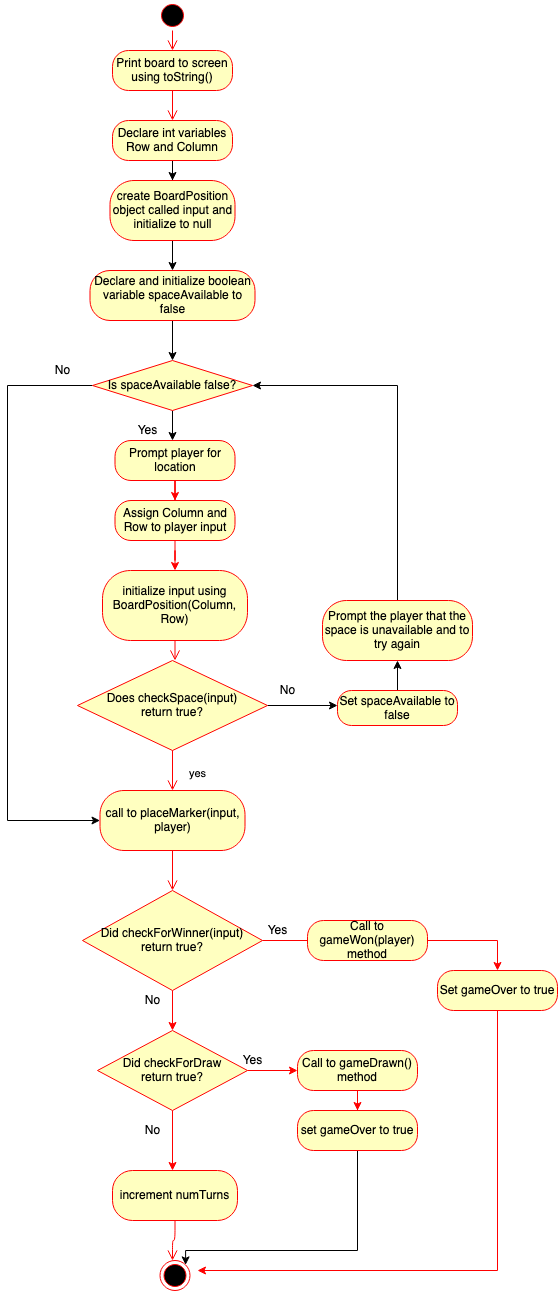

The diagram above was exported from draw.io. Its source (the exported page's mxGraphModel, read from the mxfile embedded in the PNG):
<mxGraphModel dx="1169" dy="1031" grid="1" gridSize="10" guides="1" tooltips="1" connect="1" arrows="1" fold="1" page="1" pageScale="1" pageWidth="850" pageHeight="1400" math="0" shadow="0">
  <root>
    <mxCell id="I8q1z__n3uY_tI28jG0_-0" />
    <mxCell id="I8q1z__n3uY_tI28jG0_-1" parent="I8q1z__n3uY_tI28jG0_-0" />
    <mxCell id="I8q1z__n3uY_tI28jG0_-2" value="" style="ellipse;html=1;shape=startState;fillColor=#000000;strokeColor=#ff0000;" parent="I8q1z__n3uY_tI28jG0_-1" vertex="1">
      <mxGeometry x="380" y="130" width="30" height="30" as="geometry" />
    </mxCell>
    <mxCell id="I8q1z__n3uY_tI28jG0_-5" value="" style="edgeStyle=orthogonalEdgeStyle;html=1;verticalAlign=bottom;endArrow=open;endSize=8;strokeColor=#ff0000;" parent="I8q1z__n3uY_tI28jG0_-1" edge="1">
      <mxGeometry relative="1" as="geometry">
        <mxPoint x="395" y="180" as="targetPoint" />
        <mxPoint x="395" y="160" as="sourcePoint" />
      </mxGeometry>
    </mxCell>
    <mxCell id="I8q1z__n3uY_tI28jG0_-6" value="Print board to screen using toString()" style="rounded=1;whiteSpace=wrap;html=1;arcSize=40;fontColor=#000000;fillColor=#ffffc0;strokeColor=#ff0000;" parent="I8q1z__n3uY_tI28jG0_-1" vertex="1">
      <mxGeometry x="335" y="180" width="120" height="40" as="geometry" />
    </mxCell>
    <mxCell id="I8q1z__n3uY_tI28jG0_-7" value="" style="edgeStyle=orthogonalEdgeStyle;html=1;verticalAlign=bottom;endArrow=open;endSize=8;strokeColor=#ff0000;" parent="I8q1z__n3uY_tI28jG0_-1" source="I8q1z__n3uY_tI28jG0_-6" edge="1">
      <mxGeometry relative="1" as="geometry">
        <mxPoint x="395" y="250" as="targetPoint" />
      </mxGeometry>
    </mxCell>
    <mxCell id="I8q1z__n3uY_tI28jG0_-11" style="edgeStyle=orthogonalEdgeStyle;rounded=0;orthogonalLoop=1;jettySize=auto;html=1;strokeColor=#FF0000;" parent="I8q1z__n3uY_tI28jG0_-1" source="I8q1z__n3uY_tI28jG0_-8" target="I8q1z__n3uY_tI28jG0_-12" edge="1">
      <mxGeometry relative="1" as="geometry">
        <mxPoint x="397.5" y="640" as="targetPoint" />
      </mxGeometry>
    </mxCell>
    <mxCell id="I8q1z__n3uY_tI28jG0_-8" value="Prompt player for location" style="rounded=1;whiteSpace=wrap;html=1;arcSize=40;fontColor=#000000;fillColor=#ffffc0;strokeColor=#ff0000;" parent="I8q1z__n3uY_tI28jG0_-1" vertex="1">
      <mxGeometry x="337.5" y="570" width="120" height="40" as="geometry" />
    </mxCell>
    <mxCell id="I8q1z__n3uY_tI28jG0_-15" style="edgeStyle=orthogonalEdgeStyle;rounded=0;orthogonalLoop=1;jettySize=auto;html=1;strokeColor=#FF0000;" parent="I8q1z__n3uY_tI28jG0_-1" source="I8q1z__n3uY_tI28jG0_-12" target="I8q1z__n3uY_tI28jG0_-13" edge="1">
      <mxGeometry relative="1" as="geometry" />
    </mxCell>
    <mxCell id="I8q1z__n3uY_tI28jG0_-12" value="Assign Column and Row to player input" style="rounded=1;whiteSpace=wrap;html=1;arcSize=40;fontColor=#000000;fillColor=#ffffc0;strokeColor=#ff0000;" parent="I8q1z__n3uY_tI28jG0_-1" vertex="1">
      <mxGeometry x="337.5" y="630" width="120" height="40" as="geometry" />
    </mxCell>
    <mxCell id="I8q1z__n3uY_tI28jG0_-13" value="initialize input using BoardPosition(Column, Row)" style="rounded=1;whiteSpace=wrap;html=1;arcSize=40;fontColor=#000000;fillColor=#ffffc0;strokeColor=#ff0000;" parent="I8q1z__n3uY_tI28jG0_-1" vertex="1">
      <mxGeometry x="325" y="700" width="145" height="70" as="geometry" />
    </mxCell>
    <mxCell id="I8q1z__n3uY_tI28jG0_-14" value="" style="edgeStyle=orthogonalEdgeStyle;html=1;verticalAlign=bottom;endArrow=open;endSize=8;strokeColor=#ff0000;" parent="I8q1z__n3uY_tI28jG0_-1" source="I8q1z__n3uY_tI28jG0_-13" edge="1">
      <mxGeometry relative="1" as="geometry">
        <mxPoint x="397.5" y="790" as="targetPoint" />
      </mxGeometry>
    </mxCell>
    <mxCell id="1E4a1K8Fy-iOfLBM7msa-14" style="edgeStyle=orthogonalEdgeStyle;rounded=0;orthogonalLoop=1;jettySize=auto;html=1;" parent="I8q1z__n3uY_tI28jG0_-1" source="r2DG6IDCGoVVWgUtl6lP-2" edge="1">
      <mxGeometry relative="1" as="geometry">
        <mxPoint x="560" y="835" as="targetPoint" />
      </mxGeometry>
    </mxCell>
    <mxCell id="r2DG6IDCGoVVWgUtl6lP-2" value="&lt;div&gt;Does checkSpace(input) &lt;br&gt;&lt;/div&gt;&lt;div&gt;return true?&lt;/div&gt;" style="rhombus;whiteSpace=wrap;html=1;fillColor=#ffffc0;strokeColor=#ff0000;" parent="I8q1z__n3uY_tI28jG0_-1" vertex="1">
      <mxGeometry x="300" y="790" width="190" height="90" as="geometry" />
    </mxCell>
    <mxCell id="r2DG6IDCGoVVWgUtl6lP-4" value="yes" style="edgeStyle=orthogonalEdgeStyle;html=1;align=left;verticalAlign=top;endArrow=open;endSize=8;strokeColor=#ff0000;" parent="I8q1z__n3uY_tI28jG0_-1" source="r2DG6IDCGoVVWgUtl6lP-2" edge="1">
      <mxGeometry x="-0.5" y="15" relative="1" as="geometry">
        <mxPoint x="395" y="920" as="targetPoint" />
        <mxPoint as="offset" />
      </mxGeometry>
    </mxCell>
    <mxCell id="r2DG6IDCGoVVWgUtl6lP-5" value="call to placeMarker(input, player)" style="rounded=1;whiteSpace=wrap;html=1;arcSize=40;fontColor=#000000;fillColor=#ffffc0;strokeColor=#ff0000;" parent="I8q1z__n3uY_tI28jG0_-1" vertex="1">
      <mxGeometry x="322.5" y="920" width="145" height="60" as="geometry" />
    </mxCell>
    <mxCell id="r2DG6IDCGoVVWgUtl6lP-6" value="" style="edgeStyle=orthogonalEdgeStyle;html=1;verticalAlign=bottom;endArrow=open;endSize=8;strokeColor=#ff0000;" parent="I8q1z__n3uY_tI28jG0_-1" source="r2DG6IDCGoVVWgUtl6lP-5" edge="1">
      <mxGeometry relative="1" as="geometry">
        <mxPoint x="395" y="1020" as="targetPoint" />
      </mxGeometry>
    </mxCell>
    <mxCell id="r2DG6IDCGoVVWgUtl6lP-11" style="edgeStyle=orthogonalEdgeStyle;rounded=0;orthogonalLoop=1;jettySize=auto;html=1;entryX=0.5;entryY=0;entryDx=0;entryDy=0;strokeColor=#FF0000;" parent="I8q1z__n3uY_tI28jG0_-1" source="r2DG6IDCGoVVWgUtl6lP-7" target="r2DG6IDCGoVVWgUtl6lP-10" edge="1">
      <mxGeometry relative="1" as="geometry" />
    </mxCell>
    <mxCell id="r2DG6IDCGoVVWgUtl6lP-18" style="edgeStyle=orthogonalEdgeStyle;rounded=0;orthogonalLoop=1;jettySize=auto;html=1;strokeColor=#FF0000;" parent="I8q1z__n3uY_tI28jG0_-1" source="r2DG6IDCGoVVWgUtl6lP-7" edge="1">
      <mxGeometry relative="1" as="geometry">
        <mxPoint x="540" y="1070" as="targetPoint" />
      </mxGeometry>
    </mxCell>
    <mxCell id="r2DG6IDCGoVVWgUtl6lP-7" value="&lt;div&gt;Did checkForWinner(input)&lt;/div&gt;&lt;div&gt; return true?&lt;/div&gt;" style="rhombus;whiteSpace=wrap;html=1;fillColor=#ffffc0;strokeColor=#ff0000;" parent="I8q1z__n3uY_tI28jG0_-1" vertex="1">
      <mxGeometry x="305" y="1020" width="180" height="100" as="geometry" />
    </mxCell>
    <mxCell id="r2DG6IDCGoVVWgUtl6lP-13" style="edgeStyle=orthogonalEdgeStyle;rounded=0;orthogonalLoop=1;jettySize=auto;html=1;strokeColor=#FF0000;" parent="I8q1z__n3uY_tI28jG0_-1" source="r2DG6IDCGoVVWgUtl6lP-10" edge="1">
      <mxGeometry relative="1" as="geometry">
        <mxPoint x="395" y="1300" as="targetPoint" />
      </mxGeometry>
    </mxCell>
    <mxCell id="r2DG6IDCGoVVWgUtl6lP-19" style="edgeStyle=orthogonalEdgeStyle;rounded=0;orthogonalLoop=1;jettySize=auto;html=1;strokeColor=#FF0000;" parent="I8q1z__n3uY_tI28jG0_-1" source="r2DG6IDCGoVVWgUtl6lP-10" target="r2DG6IDCGoVVWgUtl6lP-20" edge="1">
      <mxGeometry relative="1" as="geometry">
        <mxPoint x="540" y="1200" as="targetPoint" />
      </mxGeometry>
    </mxCell>
    <mxCell id="r2DG6IDCGoVVWgUtl6lP-10" value="&lt;div&gt;Did checkForDraw &lt;br&gt;&lt;/div&gt;&lt;div&gt;return true?&lt;/div&gt;" style="rhombus;whiteSpace=wrap;html=1;fillColor=#ffffc0;strokeColor=#ff0000;" parent="I8q1z__n3uY_tI28jG0_-1" vertex="1">
      <mxGeometry x="320" y="1160" width="150" height="80" as="geometry" />
    </mxCell>
    <mxCell id="r2DG6IDCGoVVWgUtl6lP-12" value="No" style="text;html=1;align=center;verticalAlign=middle;resizable=0;points=[];autosize=1;" parent="I8q1z__n3uY_tI28jG0_-1" vertex="1">
      <mxGeometry x="360" y="1120" width="30" height="20" as="geometry" />
    </mxCell>
    <mxCell id="r2DG6IDCGoVVWgUtl6lP-14" value="No" style="text;html=1;align=center;verticalAlign=middle;resizable=0;points=[];autosize=1;" parent="I8q1z__n3uY_tI28jG0_-1" vertex="1">
      <mxGeometry x="360" y="1250" width="30" height="20" as="geometry" />
    </mxCell>
    <mxCell id="r2DG6IDCGoVVWgUtl6lP-15" value="increment numTurns" style="rounded=1;whiteSpace=wrap;html=1;arcSize=40;fontColor=#000000;fillColor=#ffffc0;strokeColor=#ff0000;" parent="I8q1z__n3uY_tI28jG0_-1" vertex="1">
      <mxGeometry x="335" y="1300" width="125" height="50" as="geometry" />
    </mxCell>
    <mxCell id="r2DG6IDCGoVVWgUtl6lP-16" value="" style="edgeStyle=orthogonalEdgeStyle;html=1;verticalAlign=bottom;endArrow=open;endSize=8;strokeColor=#ff0000;" parent="I8q1z__n3uY_tI28jG0_-1" source="r2DG6IDCGoVVWgUtl6lP-15" edge="1">
      <mxGeometry relative="1" as="geometry">
        <mxPoint x="395" y="1390" as="targetPoint" />
      </mxGeometry>
    </mxCell>
    <mxCell id="r2DG6IDCGoVVWgUtl6lP-21" style="edgeStyle=orthogonalEdgeStyle;rounded=0;orthogonalLoop=1;jettySize=auto;html=1;strokeColor=#FF0000;" parent="I8q1z__n3uY_tI28jG0_-1" source="r2DG6IDCGoVVWgUtl6lP-20" target="r2DG6IDCGoVVWgUtl6lP-22" edge="1">
      <mxGeometry relative="1" as="geometry">
        <mxPoint x="580" y="1260" as="targetPoint" />
      </mxGeometry>
    </mxCell>
    <mxCell id="r2DG6IDCGoVVWgUtl6lP-20" value="Call to gameDrawn() method" style="rounded=1;whiteSpace=wrap;html=1;arcSize=40;fontColor=#000000;fillColor=#ffffc0;strokeColor=#ff0000;" parent="I8q1z__n3uY_tI28jG0_-1" vertex="1">
      <mxGeometry x="520" y="1180" width="120" height="40" as="geometry" />
    </mxCell>
    <mxCell id="1E4a1K8Fy-iOfLBM7msa-24" style="edgeStyle=orthogonalEdgeStyle;rounded=0;orthogonalLoop=1;jettySize=auto;html=1;entryX=1;entryY=0;entryDx=0;entryDy=0;" parent="I8q1z__n3uY_tI28jG0_-1" source="r2DG6IDCGoVVWgUtl6lP-22" target="1E4a1K8Fy-iOfLBM7msa-23" edge="1">
      <mxGeometry relative="1" as="geometry">
        <Array as="points">
          <mxPoint x="580" y="1380" />
          <mxPoint x="408" y="1380" />
        </Array>
      </mxGeometry>
    </mxCell>
    <mxCell id="r2DG6IDCGoVVWgUtl6lP-22" value="set gameOver to true" style="rounded=1;whiteSpace=wrap;html=1;arcSize=40;fontColor=#000000;fillColor=#ffffc0;strokeColor=#ff0000;" parent="I8q1z__n3uY_tI28jG0_-1" vertex="1">
      <mxGeometry x="520" y="1240" width="120" height="40" as="geometry" />
    </mxCell>
    <mxCell id="r2DG6IDCGoVVWgUtl6lP-24" value="Yes" style="text;html=1;align=center;verticalAlign=middle;resizable=0;points=[];autosize=1;" parent="I8q1z__n3uY_tI28jG0_-1" vertex="1">
      <mxGeometry x="480" y="1050" width="40" height="20" as="geometry" />
    </mxCell>
    <mxCell id="r2DG6IDCGoVVWgUtl6lP-25" value="Yes" style="text;html=1;align=center;verticalAlign=middle;resizable=0;points=[];autosize=1;" parent="I8q1z__n3uY_tI28jG0_-1" vertex="1">
      <mxGeometry x="455" y="1180" width="40" height="20" as="geometry" />
    </mxCell>
    <mxCell id="r2DG6IDCGoVVWgUtl6lP-28" style="edgeStyle=orthogonalEdgeStyle;rounded=0;orthogonalLoop=1;jettySize=auto;html=1;strokeColor=#FF0000;" parent="I8q1z__n3uY_tI28jG0_-1" source="r2DG6IDCGoVVWgUtl6lP-26" target="r2DG6IDCGoVVWgUtl6lP-29" edge="1">
      <mxGeometry relative="1" as="geometry">
        <mxPoint x="690" y="1070" as="targetPoint" />
      </mxGeometry>
    </mxCell>
    <mxCell id="r2DG6IDCGoVVWgUtl6lP-26" value="Call to gameWon(player) method" style="rounded=1;whiteSpace=wrap;html=1;arcSize=40;fontColor=#000000;fillColor=#ffffc0;strokeColor=#ff0000;" parent="I8q1z__n3uY_tI28jG0_-1" vertex="1">
      <mxGeometry x="530" y="1050" width="120" height="40" as="geometry" />
    </mxCell>
    <mxCell id="r2DG6IDCGoVVWgUtl6lP-30" style="edgeStyle=orthogonalEdgeStyle;rounded=0;orthogonalLoop=1;jettySize=auto;html=1;strokeColor=#FF0000;" parent="I8q1z__n3uY_tI28jG0_-1" source="r2DG6IDCGoVVWgUtl6lP-29" edge="1">
      <mxGeometry relative="1" as="geometry">
        <mxPoint x="420" y="1400" as="targetPoint" />
        <Array as="points">
          <mxPoint x="720" y="1400" />
        </Array>
      </mxGeometry>
    </mxCell>
    <mxCell id="r2DG6IDCGoVVWgUtl6lP-29" value="Set gameOver to true" style="rounded=1;whiteSpace=wrap;html=1;arcSize=40;fontColor=#000000;fillColor=#ffffc0;strokeColor=#ff0000;" parent="I8q1z__n3uY_tI28jG0_-1" vertex="1">
      <mxGeometry x="660" y="1100" width="120" height="40" as="geometry" />
    </mxCell>
    <mxCell id="1E4a1K8Fy-iOfLBM7msa-2" style="edgeStyle=orthogonalEdgeStyle;rounded=0;orthogonalLoop=1;jettySize=auto;html=1;" parent="I8q1z__n3uY_tI28jG0_-1" source="1E4a1K8Fy-iOfLBM7msa-0" target="1E4a1K8Fy-iOfLBM7msa-3" edge="1">
      <mxGeometry relative="1" as="geometry">
        <mxPoint x="395" y="320" as="targetPoint" />
      </mxGeometry>
    </mxCell>
    <mxCell id="1E4a1K8Fy-iOfLBM7msa-0" value="Declare int variables Row and Column" style="rounded=1;whiteSpace=wrap;html=1;arcSize=40;fontColor=#000000;fillColor=#ffffc0;strokeColor=#ff0000;" parent="I8q1z__n3uY_tI28jG0_-1" vertex="1">
      <mxGeometry x="335" y="250" width="120" height="40" as="geometry" />
    </mxCell>
    <mxCell id="1E4a1K8Fy-iOfLBM7msa-4" style="edgeStyle=orthogonalEdgeStyle;rounded=0;orthogonalLoop=1;jettySize=auto;html=1;" parent="I8q1z__n3uY_tI28jG0_-1" source="1E4a1K8Fy-iOfLBM7msa-3" target="1E4a1K8Fy-iOfLBM7msa-5" edge="1">
      <mxGeometry relative="1" as="geometry">
        <mxPoint x="395" y="400" as="targetPoint" />
      </mxGeometry>
    </mxCell>
    <mxCell id="1E4a1K8Fy-iOfLBM7msa-3" value="create BoardPosition object called input and initialize to null" style="rounded=1;whiteSpace=wrap;html=1;arcSize=40;fontColor=#000000;fillColor=#ffffc0;strokeColor=#ff0000;" parent="I8q1z__n3uY_tI28jG0_-1" vertex="1">
      <mxGeometry x="332.5" y="310" width="125" height="60" as="geometry" />
    </mxCell>
    <mxCell id="1E4a1K8Fy-iOfLBM7msa-9" style="edgeStyle=orthogonalEdgeStyle;rounded=0;orthogonalLoop=1;jettySize=auto;html=1;" parent="I8q1z__n3uY_tI28jG0_-1" source="1E4a1K8Fy-iOfLBM7msa-5" target="1E4a1K8Fy-iOfLBM7msa-6" edge="1">
      <mxGeometry relative="1" as="geometry" />
    </mxCell>
    <mxCell id="1E4a1K8Fy-iOfLBM7msa-5" value="Declare and initialize boolean variable spaceAvailable to false" style="rounded=1;whiteSpace=wrap;html=1;arcSize=40;fontColor=#000000;fillColor=#ffffc0;strokeColor=#ff0000;" parent="I8q1z__n3uY_tI28jG0_-1" vertex="1">
      <mxGeometry x="312.5" y="400" width="165" height="50" as="geometry" />
    </mxCell>
    <mxCell id="1E4a1K8Fy-iOfLBM7msa-10" style="edgeStyle=orthogonalEdgeStyle;rounded=0;orthogonalLoop=1;jettySize=auto;html=1;" parent="I8q1z__n3uY_tI28jG0_-1" source="1E4a1K8Fy-iOfLBM7msa-6" edge="1">
      <mxGeometry relative="1" as="geometry">
        <mxPoint x="395" y="570" as="targetPoint" />
      </mxGeometry>
    </mxCell>
    <mxCell id="1E4a1K8Fy-iOfLBM7msa-21" style="edgeStyle=orthogonalEdgeStyle;rounded=0;orthogonalLoop=1;jettySize=auto;html=1;entryX=0;entryY=0.5;entryDx=0;entryDy=0;" parent="I8q1z__n3uY_tI28jG0_-1" source="1E4a1K8Fy-iOfLBM7msa-6" target="r2DG6IDCGoVVWgUtl6lP-5" edge="1">
      <mxGeometry relative="1" as="geometry">
        <mxPoint x="240" y="515" as="targetPoint" />
        <Array as="points">
          <mxPoint x="230" y="515" />
          <mxPoint x="230" y="950" />
        </Array>
      </mxGeometry>
    </mxCell>
    <mxCell id="1E4a1K8Fy-iOfLBM7msa-6" value="Is spaceAvailable false?" style="rhombus;whiteSpace=wrap;html=1;fillColor=#ffffc0;strokeColor=#ff0000;" parent="I8q1z__n3uY_tI28jG0_-1" vertex="1">
      <mxGeometry x="315" y="490" width="160" height="50" as="geometry" />
    </mxCell>
    <mxCell id="1E4a1K8Fy-iOfLBM7msa-11" value="Yes" style="text;html=1;align=center;verticalAlign=middle;resizable=0;points=[];autosize=1;" parent="I8q1z__n3uY_tI28jG0_-1" vertex="1">
      <mxGeometry x="350" y="550" width="40" height="20" as="geometry" />
    </mxCell>
    <mxCell id="1E4a1K8Fy-iOfLBM7msa-15" value="No" style="text;html=1;align=center;verticalAlign=middle;resizable=0;points=[];autosize=1;" parent="I8q1z__n3uY_tI28jG0_-1" vertex="1">
      <mxGeometry x="495" y="810" width="30" height="20" as="geometry" />
    </mxCell>
    <mxCell id="1E4a1K8Fy-iOfLBM7msa-19" value="" style="edgeStyle=orthogonalEdgeStyle;rounded=0;orthogonalLoop=1;jettySize=auto;html=1;" parent="I8q1z__n3uY_tI28jG0_-1" source="1E4a1K8Fy-iOfLBM7msa-16" target="1E4a1K8Fy-iOfLBM7msa-17" edge="1">
      <mxGeometry relative="1" as="geometry" />
    </mxCell>
    <mxCell id="1E4a1K8Fy-iOfLBM7msa-16" value="Set spaceAvailable to false" style="rounded=1;whiteSpace=wrap;html=1;arcSize=40;fontColor=#000000;fillColor=#ffffc0;strokeColor=#ff0000;" parent="I8q1z__n3uY_tI28jG0_-1" vertex="1">
      <mxGeometry x="560" y="820" width="120" height="35" as="geometry" />
    </mxCell>
    <mxCell id="1E4a1K8Fy-iOfLBM7msa-20" style="edgeStyle=orthogonalEdgeStyle;rounded=0;orthogonalLoop=1;jettySize=auto;html=1;entryX=1;entryY=0.5;entryDx=0;entryDy=0;" parent="I8q1z__n3uY_tI28jG0_-1" source="1E4a1K8Fy-iOfLBM7msa-17" target="1E4a1K8Fy-iOfLBM7msa-6" edge="1">
      <mxGeometry relative="1" as="geometry">
        <mxPoint x="620" y="500" as="targetPoint" />
        <Array as="points">
          <mxPoint x="620" y="515" />
        </Array>
      </mxGeometry>
    </mxCell>
    <mxCell id="1E4a1K8Fy-iOfLBM7msa-17" value="Prompt the player that the space is unavailable and to try again" style="rounded=1;whiteSpace=wrap;html=1;arcSize=40;fontColor=#000000;fillColor=#ffffc0;strokeColor=#ff0000;" parent="I8q1z__n3uY_tI28jG0_-1" vertex="1">
      <mxGeometry x="545" y="730" width="150" height="60" as="geometry" />
    </mxCell>
    <mxCell id="1E4a1K8Fy-iOfLBM7msa-22" value="No" style="text;html=1;align=center;verticalAlign=middle;resizable=0;points=[];autosize=1;" parent="I8q1z__n3uY_tI28jG0_-1" vertex="1">
      <mxGeometry x="270" y="490" width="30" height="20" as="geometry" />
    </mxCell>
    <mxCell id="1E4a1K8Fy-iOfLBM7msa-23" value="" style="ellipse;html=1;shape=endState;fillColor=#000000;strokeColor=#ff0000;" parent="I8q1z__n3uY_tI28jG0_-1" vertex="1">
      <mxGeometry x="382.5" y="1390" width="30" height="30" as="geometry" />
    </mxCell>
  </root>
</mxGraphModel>